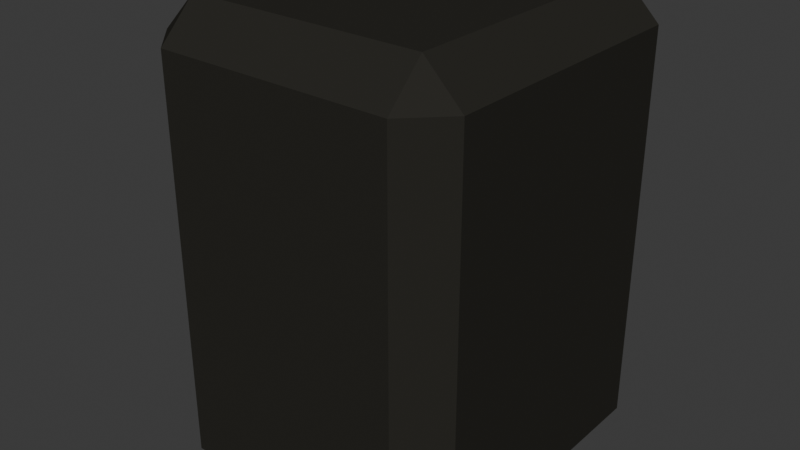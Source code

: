 # Source: stone.blend  (saved by Blender 4.2.66; exported with 4.5.12 LTS)
import bpy
from mathutils import Matrix  # noqa: F401  (used for matrix-valued properties, if any)

bpy.ops.wm.read_factory_settings(use_empty=True)
scene = bpy.context.scene
scene.name = 'Scene'

# ---- images (referenced by path relative to the original .blend; pixels are not part of the script)
import os
ASSET_DIR = os.environ.get("B2B_ASSET_DIR", "")  # directory of the original .blend (textures are referenced by path, not embedded)
HERE = os.path.dirname(os.path.abspath(__file__))  # packed textures are extracted next to this script under _unpacked/

def load_image(name, relpath, width, height, colorspace="sRGB"):
    """Load a texture the original file referenced (path relative to the .blend, or extracted next to this script)."""
    p = next((c for c in (os.path.join(HERE, relpath), os.path.join(ASSET_DIR, relpath)) if relpath and os.path.exists(c)), "")
    if p:
        img = bpy.data.images.load(p, check_existing=True)
        img.name = name
    else:  # same state as the original file: an image datablock whose file is absent (Cycles renders it pink)
        img = bpy.data.images.new(name, width, height)
        img.source = "FILE"
        img.filepath = "//" + (relpath or name)
    img.colorspace_settings.name = colorspace
    return img
img_stone = load_image('stone', '_unpacked/stone.ae78a01f.png', 128, 128, 'sRGB')

# ---- materials (node trees are filled in below, after node groups)
mat_material_001 = bpy.data.materials.new('Material.001')
mat_material_001.use_transparent_shadow = False

# ---- material node trees
mat_material_001.use_nodes = True; mat_material_001.node_tree.nodes.clear()
_N = mat_material_001.node_tree.nodes; _L = mat_material_001.node_tree.links
n0 = _N.new('ShaderNodeBsdfPrincipled'); n0.name = 'Принципиальный BSDF'; n0.location = (10, 300)
n0.inputs[2].default_value = 0.0
n0.inputs[3].default_value = 1.0
n0.inputs[13].default_value = 0.0
n0.inputs[20].default_value = 0.0
n1 = _N.new('ShaderNodeOutputMaterial'); n1.name = 'Вывод материала'; n1.location = (300, 300)
n2 = _N.new('ShaderNodeTexImage'); n2.name = 'Изображение-текстура'; n2.location = (-440, 210)
n2.label = 'BASE COLOR'
n2.image = img_stone
_L.new(n0.outputs[0], n1.inputs[0])
_L.new(n2.outputs[0], n0.inputs[0])
n1.is_active_output = True

# ---- world
world_world = bpy.data.worlds.new('World'); scene.world = world_world
world_world.use_nodes = True; world_world.node_tree.nodes.clear()
_N = world_world.node_tree.nodes; _L = world_world.node_tree.links
n0 = _N.new('ShaderNodeOutputWorld'); n0.name = 'World Output'; n0.location = (300, 300)
n1 = _N.new('ShaderNodeBackground'); n1.name = 'Background'; n1.location = (10, 300)
n1.inputs[0].default_value = (0.05088, 0.05088, 0.05088, 1.0)
_L.new(n1.outputs[0], n0.inputs[0])
n0.is_active_output = True
world_world.color = (0.05088, 0.05088, 0.05088)
world_world.use_sun_shadow = False
world_world.sun_shadow_jitter_overblur = 0.0

# ---- meshes
me_cube_001 = bpy.data.meshes.new('Cube.001')
me_cube_001.from_pydata([(0.5, 0.5, 0.0), (-0.5, 0.5, 0.0), (0.3798, 0.5, 1.4), (0.5, 0.5, 1.28), (0.3798, -0.3798, 1.4), (0.3798, -0.5, 1.28), (0.5, -0.3798, 1.28), (0.5, -0.3798, 0.0), (0.3798, -0.5, 0.0), (-0.5, 0.5, 1.28), (-0.3798, 0.5, 1.4), (-0.3798, -0.3798, 1.4), (-0.5, -0.3798, 1.28), (-0.3798, -0.5, 1.28), (-0.3798, -0.5, 0.0), (-0.5, -0.3798, 0.0)], [], [(13, 14, 8, 5), (12, 15, 14, 13), (4, 5, 6), (11, 12, 13), (11, 4, 2, 10), (5, 8, 7, 6), (4, 11, 13, 5), (2, 4, 6, 3), (9, 12, 11, 10), (9, 1, 15, 12), (7, 0, 3, 6)])
_uv = me_cube_001.uv_layers.new(name='UVMap')
_uv.uv.foreach_set('vector', [0.5156, 0.8594, 0.01562, 0.8594, 0.01562, 0.5547, 0.5156, 0.5547, 0.8594, 0.5156, 0.8594, 0.01562, 0.9297, 0.01562, 0.9297, 0.5156, 0.6172, 0.9141, 0.6172, 0.9766, 0.5547, 0.9453, 0.9219, 0.9141, 0.9766, 0.9453, 0.9219, 0.9766, 0.9219, 0.9141, 0.6172, 0.9141, 0.6172, 0.5547, 0.9219, 0.5547, 0.7578, 0.5156, 0.7578, 0.01562, 0.8359, 0.01562, 0.8359, 0.5156, 0.6172, 0.9141, 0.9219, 0.9141, 0.9219, 0.9766, 0.6172, 0.9766, 0.6172, 0.5547, 0.6172, 0.9141, 0.5469, 0.9141, 0.5469, 0.5547, 0.9844, 0.5547, 0.9844, 0.9141, 0.9219, 0.9141, 0.9219, 0.5547, 0.01562, 0.5156, 0.01562, 0.01562, 0.3594, 0.01562, 0.3594, 0.5156, 0.375, 0.01562, 0.7188, 0.01562, 0.7188, 0.5156, 0.375, 0.5156])
me_cube_001.materials.append(mat_material_001)
me_cube_001.update()
me_cube_001.normals_split_custom_set([tuple(v) for v in zip(*[iter([0.0, -1.0, 0.0, 0.0, -1.0, 0.0, 0.0, -1.0, 0.0, 0.0, -1.0, 0.0, -0.7071, -0.7071, 0.0, -0.7071, -0.7071, 0.0, -0.7071, -0.7071, 0.0, -0.7071, -0.7071, 0.0, 0.5774, -0.5773, 0.5774, 0.5774, -0.5773, 0.5774, 0.5774, -0.5773, 0.5774, -0.5774, -0.5773, 0.5774, -0.5774, -0.5773, 0.5774, -0.5774, -0.5773, 0.5774, 0.0, 0.0, 1.0, 0.0, 0.0, 1.0, 0.0, 0.0, 1.0, 0.0, 0.0, 1.0, 0.7071, -0.7071, 0.0, 0.7071, -0.7071, 0.0, 0.7071, -0.7071, 0.0, 0.7071, -0.7071, 0.0, 0.0, -0.7071, 0.7071, 0.0, -0.7071, 0.7071, 0.0, -0.7071, 0.7071, 0.0, -0.7071, 0.7071, 0.7071, 0.0, 0.7071, 0.7071, 0.0, 0.7071, 0.7071, 0.0, 0.7071, 0.7071, 0.0, 0.7071, -0.7071, 0.0, 0.7071, -0.7071, 0.0, 0.7071, -0.7071, 0.0, 0.7071, -0.7071, 0.0, 0.7071, -1.0, 0.0, 0.0, -1.0, 0.0, 0.0, -1.0, 0.0, 0.0, -1.0, 0.0, 0.0, 1.0, 0.0, 0.0, 1.0, 0.0, 0.0, 1.0, 0.0, 0.0, 1.0, 0.0, 0.0])] * 3)])

# ---- objects
ob_cube_001 = bpy.data.objects.new('Cube.001', me_cube_001)

# ---- transforms, parenting, visibility, modifiers, constraints
ob_cube_001.location = (0.0, 0.0, 0.0)
ob_cube_001.rotation_mode = 'QUATERNION'
ob_cube_001.rotation_quaternion = (1.0, 0.0, 0.0, 0.0)

# ---- collection membership
scene.collection.objects.link(ob_cube_001)

# ---- scene / render settings (as saved in the file)
scene.frame_start = 1; scene.frame_end = 250; scene.frame_set(1)
scene.render.engine = 'BLENDER_EEVEE_NEXT'
scene.cycles.sampling_pattern = 'TABULATED_SOBOL'
scene.eevee.ray_tracing_options.trace_max_roughness = 0.0
bpy.context.view_layer.update()

# ---- added for rendering (the .blend has no active camera and no usable light): camera, sun
cam_auto = bpy.data.cameras.new('AutoCamera')
cam_auto.lens = 50.0
cam_auto.sensor_width = 36.0
cam_auto.clip_end = 1000.0
ob_auto_camera = bpy.data.objects.new('AutoCamera', cam_auto)
scene.collection.objects.link(ob_auto_camera)
ob_auto_camera.location = (1.84117, -2.20941, 2.17294)
ob_auto_camera.rotation_euler = (1.09748, -7.21219e-08, 0.694738)
scene.camera = ob_auto_camera
light_auto_sun = bpy.data.lights.new('AutoSun', 'SUN')
light_auto_sun.energy = 3.0
light_auto_sun.angle = 0.0523599
ob_auto_sun = bpy.data.objects.new('AutoSun', light_auto_sun)
scene.collection.objects.link(ob_auto_sun)
ob_auto_sun.rotation_euler = (0.872665, 0.174533, 0.523599)
bpy.context.view_layer.update()
